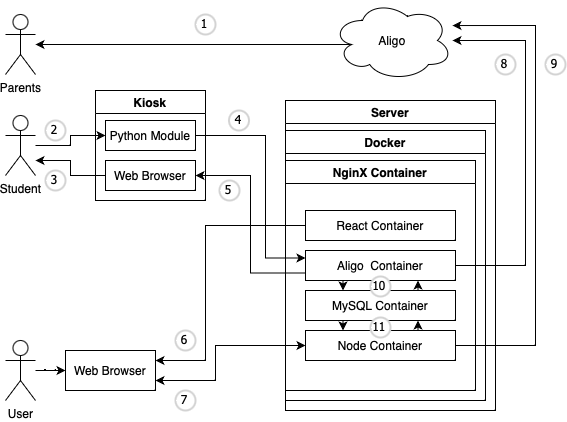

The diagram above was exported from draw.io. Its source (the exported page's mxGraphModel, read from the mxfile embedded in the PNG):
<mxGraphModel dx="1026" dy="720" grid="1" gridSize="10" guides="1" tooltips="1" connect="1" arrows="1" fold="1" page="1" pageScale="1" pageWidth="827" pageHeight="1169" math="0" shadow="0">
  <root>
    <mxCell id="0" />
    <mxCell id="1" parent="0" />
    <mxCell id="szhj_zYK40H8KQnXPOm_-1" value="Server" style="swimlane;whiteSpace=wrap;html=1;" vertex="1" parent="1">
      <mxGeometry x="460" y="260" width="210" height="310" as="geometry" />
    </mxCell>
    <mxCell id="szhj_zYK40H8KQnXPOm_-3" value="Docker" style="swimlane;whiteSpace=wrap;html=1;" vertex="1" parent="szhj_zYK40H8KQnXPOm_-1">
      <mxGeometry y="30" width="200" height="270" as="geometry" />
    </mxCell>
    <mxCell id="szhj_zYK40H8KQnXPOm_-4" value="NginX Container" style="swimlane;whiteSpace=wrap;html=1;" vertex="1" parent="szhj_zYK40H8KQnXPOm_-3">
      <mxGeometry y="30" width="190" height="230" as="geometry" />
    </mxCell>
    <mxCell id="szhj_zYK40H8KQnXPOm_-27" style="edgeStyle=orthogonalEdgeStyle;rounded=0;orthogonalLoop=1;jettySize=auto;html=1;exitX=0.25;exitY=1;exitDx=0;exitDy=0;entryX=0.25;entryY=0;entryDx=0;entryDy=0;" edge="1" parent="szhj_zYK40H8KQnXPOm_-4" source="szhj_zYK40H8KQnXPOm_-6" target="szhj_zYK40H8KQnXPOm_-9">
      <mxGeometry relative="1" as="geometry" />
    </mxCell>
    <mxCell id="szhj_zYK40H8KQnXPOm_-6" value="Aligo&amp;nbsp;&amp;nbsp;Container" style="rounded=0;whiteSpace=wrap;html=1;" vertex="1" parent="szhj_zYK40H8KQnXPOm_-4">
      <mxGeometry x="20" y="90" width="150" height="30" as="geometry" />
    </mxCell>
    <mxCell id="szhj_zYK40H8KQnXPOm_-7" value="React Container" style="rounded=0;whiteSpace=wrap;html=1;" vertex="1" parent="szhj_zYK40H8KQnXPOm_-4">
      <mxGeometry x="20" y="50" width="150" height="30" as="geometry" />
    </mxCell>
    <mxCell id="szhj_zYK40H8KQnXPOm_-26" style="edgeStyle=orthogonalEdgeStyle;rounded=0;orthogonalLoop=1;jettySize=auto;html=1;exitX=0.75;exitY=0;exitDx=0;exitDy=0;entryX=0.75;entryY=1;entryDx=0;entryDy=0;" edge="1" parent="szhj_zYK40H8KQnXPOm_-4" source="szhj_zYK40H8KQnXPOm_-8" target="szhj_zYK40H8KQnXPOm_-9">
      <mxGeometry relative="1" as="geometry" />
    </mxCell>
    <mxCell id="szhj_zYK40H8KQnXPOm_-8" value="Node&amp;nbsp;Container" style="rounded=0;whiteSpace=wrap;html=1;" vertex="1" parent="szhj_zYK40H8KQnXPOm_-4">
      <mxGeometry x="20" y="170" width="150" height="30" as="geometry" />
    </mxCell>
    <mxCell id="szhj_zYK40H8KQnXPOm_-24" style="edgeStyle=orthogonalEdgeStyle;rounded=0;orthogonalLoop=1;jettySize=auto;html=1;exitX=0.25;exitY=1;exitDx=0;exitDy=0;entryX=0.25;entryY=0;entryDx=0;entryDy=0;" edge="1" parent="szhj_zYK40H8KQnXPOm_-4" source="szhj_zYK40H8KQnXPOm_-9" target="szhj_zYK40H8KQnXPOm_-8">
      <mxGeometry relative="1" as="geometry" />
    </mxCell>
    <mxCell id="szhj_zYK40H8KQnXPOm_-28" style="edgeStyle=orthogonalEdgeStyle;rounded=0;orthogonalLoop=1;jettySize=auto;html=1;exitX=0.75;exitY=0;exitDx=0;exitDy=0;entryX=0.75;entryY=1;entryDx=0;entryDy=0;" edge="1" parent="szhj_zYK40H8KQnXPOm_-4" source="szhj_zYK40H8KQnXPOm_-9" target="szhj_zYK40H8KQnXPOm_-6">
      <mxGeometry relative="1" as="geometry" />
    </mxCell>
    <mxCell id="szhj_zYK40H8KQnXPOm_-9" value="MySQL&amp;nbsp;Container" style="rounded=0;whiteSpace=wrap;html=1;" vertex="1" parent="szhj_zYK40H8KQnXPOm_-4">
      <mxGeometry x="20" y="130" width="150" height="30" as="geometry" />
    </mxCell>
    <mxCell id="szhj_zYK40H8KQnXPOm_-60" value="10" style="ellipse;whiteSpace=wrap;html=1;aspect=fixed;strokeWidth=2;fontFamily=Tahoma;spacingBottom=4;spacingRight=2;strokeColor=#d3d3d3;" vertex="1" parent="szhj_zYK40H8KQnXPOm_-4">
      <mxGeometry x="85" y="116" width="20" height="20" as="geometry" />
    </mxCell>
    <mxCell id="szhj_zYK40H8KQnXPOm_-61" value="11" style="ellipse;whiteSpace=wrap;html=1;aspect=fixed;strokeWidth=2;fontFamily=Tahoma;spacingBottom=4;spacingRight=2;strokeColor=#d3d3d3;" vertex="1" parent="szhj_zYK40H8KQnXPOm_-4">
      <mxGeometry x="85" y="157" width="20" height="20" as="geometry" />
    </mxCell>
    <mxCell id="szhj_zYK40H8KQnXPOm_-12" value="Kiosk" style="swimlane;whiteSpace=wrap;html=1;" vertex="1" parent="1">
      <mxGeometry x="270" y="250" width="110" height="110" as="geometry" />
    </mxCell>
    <mxCell id="szhj_zYK40H8KQnXPOm_-13" value="Python Module" style="rounded=0;whiteSpace=wrap;html=1;" vertex="1" parent="szhj_zYK40H8KQnXPOm_-12">
      <mxGeometry x="10" y="30" width="90" height="30" as="geometry" />
    </mxCell>
    <mxCell id="szhj_zYK40H8KQnXPOm_-14" value="Web Browser" style="rounded=0;whiteSpace=wrap;html=1;" vertex="1" parent="szhj_zYK40H8KQnXPOm_-12">
      <mxGeometry x="10" y="70" width="90" height="30" as="geometry" />
    </mxCell>
    <mxCell id="szhj_zYK40H8KQnXPOm_-39" style="edgeStyle=orthogonalEdgeStyle;rounded=0;orthogonalLoop=1;jettySize=auto;html=1;entryX=0;entryY=0.5;entryDx=0;entryDy=0;" edge="1" parent="1" source="szhj_zYK40H8KQnXPOm_-15" target="szhj_zYK40H8KQnXPOm_-32">
      <mxGeometry relative="1" as="geometry" />
    </mxCell>
    <mxCell id="szhj_zYK40H8KQnXPOm_-15" value="User" style="shape=umlActor;verticalLabelPosition=bottom;verticalAlign=top;html=1;outlineConnect=0;" vertex="1" parent="1">
      <mxGeometry x="180" y="500" width="30" height="60" as="geometry" />
    </mxCell>
    <mxCell id="szhj_zYK40H8KQnXPOm_-41" style="edgeStyle=orthogonalEdgeStyle;rounded=0;orthogonalLoop=1;jettySize=auto;html=1;exitX=0.16;exitY=0.55;exitDx=0;exitDy=0;exitPerimeter=0;" edge="1" parent="1" source="szhj_zYK40H8KQnXPOm_-16" target="szhj_zYK40H8KQnXPOm_-18">
      <mxGeometry relative="1" as="geometry" />
    </mxCell>
    <mxCell id="szhj_zYK40H8KQnXPOm_-16" value="Aligo" style="ellipse;shape=cloud;whiteSpace=wrap;html=1;" vertex="1" parent="1">
      <mxGeometry x="507" y="160" width="120" height="80" as="geometry" />
    </mxCell>
    <mxCell id="szhj_zYK40H8KQnXPOm_-18" value="Parents" style="shape=umlActor;verticalLabelPosition=bottom;verticalAlign=top;html=1;outlineConnect=0;" vertex="1" parent="1">
      <mxGeometry x="180" y="174" width="30" height="60" as="geometry" />
    </mxCell>
    <mxCell id="szhj_zYK40H8KQnXPOm_-42" style="edgeStyle=orthogonalEdgeStyle;rounded=0;orthogonalLoop=1;jettySize=auto;html=1;entryX=0;entryY=0.5;entryDx=0;entryDy=0;" edge="1" parent="1" source="szhj_zYK40H8KQnXPOm_-19" target="szhj_zYK40H8KQnXPOm_-13">
      <mxGeometry relative="1" as="geometry" />
    </mxCell>
    <mxCell id="szhj_zYK40H8KQnXPOm_-19" value="Student" style="shape=umlActor;verticalLabelPosition=bottom;verticalAlign=top;html=1;outlineConnect=0;" vertex="1" parent="1">
      <mxGeometry x="180" y="275" width="30" height="60" as="geometry" />
    </mxCell>
    <mxCell id="szhj_zYK40H8KQnXPOm_-21" style="edgeStyle=orthogonalEdgeStyle;rounded=0;orthogonalLoop=1;jettySize=auto;html=1;exitX=0;exitY=0.75;exitDx=0;exitDy=0;entryX=1;entryY=0.5;entryDx=0;entryDy=0;" edge="1" parent="1" source="szhj_zYK40H8KQnXPOm_-6" target="szhj_zYK40H8KQnXPOm_-14">
      <mxGeometry relative="1" as="geometry" />
    </mxCell>
    <mxCell id="szhj_zYK40H8KQnXPOm_-22" style="edgeStyle=orthogonalEdgeStyle;rounded=0;orthogonalLoop=1;jettySize=auto;html=1;exitX=1;exitY=0.5;exitDx=0;exitDy=0;entryX=0;entryY=0.25;entryDx=0;entryDy=0;" edge="1" parent="1" source="szhj_zYK40H8KQnXPOm_-13" target="szhj_zYK40H8KQnXPOm_-6">
      <mxGeometry relative="1" as="geometry">
        <Array as="points">
          <mxPoint x="440" y="295" />
          <mxPoint x="440" y="418" />
        </Array>
      </mxGeometry>
    </mxCell>
    <mxCell id="szhj_zYK40H8KQnXPOm_-37" style="edgeStyle=orthogonalEdgeStyle;rounded=0;orthogonalLoop=1;jettySize=auto;html=1;exitX=1;exitY=0.75;exitDx=0;exitDy=0;entryX=0;entryY=0.5;entryDx=0;entryDy=0;startArrow=classic;startFill=1;" edge="1" parent="1" source="szhj_zYK40H8KQnXPOm_-32" target="szhj_zYK40H8KQnXPOm_-8">
      <mxGeometry relative="1" as="geometry">
        <Array as="points">
          <mxPoint x="390" y="540" />
          <mxPoint x="390" y="505" />
        </Array>
      </mxGeometry>
    </mxCell>
    <mxCell id="szhj_zYK40H8KQnXPOm_-32" value="Web Browser" style="rounded=0;whiteSpace=wrap;html=1;" vertex="1" parent="1">
      <mxGeometry x="240" y="510" width="90" height="40" as="geometry" />
    </mxCell>
    <mxCell id="szhj_zYK40H8KQnXPOm_-34" style="edgeStyle=orthogonalEdgeStyle;rounded=0;orthogonalLoop=1;jettySize=auto;html=1;exitX=0;exitY=0.5;exitDx=0;exitDy=0;entryX=1;entryY=0.25;entryDx=0;entryDy=0;" edge="1" parent="1" source="szhj_zYK40H8KQnXPOm_-7" target="szhj_zYK40H8KQnXPOm_-32">
      <mxGeometry relative="1" as="geometry">
        <Array as="points">
          <mxPoint x="380" y="385" />
          <mxPoint x="380" y="520" />
        </Array>
      </mxGeometry>
    </mxCell>
    <mxCell id="szhj_zYK40H8KQnXPOm_-43" style="edgeStyle=orthogonalEdgeStyle;rounded=0;orthogonalLoop=1;jettySize=auto;html=1;exitX=0;exitY=0.5;exitDx=0;exitDy=0;" edge="1" parent="1" source="szhj_zYK40H8KQnXPOm_-14" target="szhj_zYK40H8KQnXPOm_-19">
      <mxGeometry relative="1" as="geometry">
        <Array as="points">
          <mxPoint x="245" y="335" />
          <mxPoint x="245" y="320" />
        </Array>
      </mxGeometry>
    </mxCell>
    <mxCell id="szhj_zYK40H8KQnXPOm_-44" style="edgeStyle=orthogonalEdgeStyle;rounded=0;orthogonalLoop=1;jettySize=auto;html=1;exitX=1;exitY=0.5;exitDx=0;exitDy=0;" edge="1" parent="1" source="szhj_zYK40H8KQnXPOm_-6" target="szhj_zYK40H8KQnXPOm_-16">
      <mxGeometry relative="1" as="geometry">
        <mxPoint x="630" y="200" as="targetPoint" />
        <Array as="points">
          <mxPoint x="700" y="425" />
          <mxPoint x="700" y="200" />
        </Array>
      </mxGeometry>
    </mxCell>
    <mxCell id="szhj_zYK40H8KQnXPOm_-49" style="edgeStyle=orthogonalEdgeStyle;rounded=0;orthogonalLoop=1;jettySize=auto;html=1;entryX=0.955;entryY=0.313;entryDx=0;entryDy=0;entryPerimeter=0;exitX=1;exitY=0.5;exitDx=0;exitDy=0;" edge="1" parent="1" source="szhj_zYK40H8KQnXPOm_-8">
      <mxGeometry relative="1" as="geometry">
        <mxPoint x="635.4" y="505" as="sourcePoint" />
        <mxPoint x="627" y="185.04" as="targetPoint" />
        <Array as="points">
          <mxPoint x="710" y="505" />
          <mxPoint x="710" y="185" />
        </Array>
      </mxGeometry>
    </mxCell>
    <mxCell id="szhj_zYK40H8KQnXPOm_-51" value="1" style="ellipse;whiteSpace=wrap;html=1;aspect=fixed;strokeWidth=2;fontFamily=Tahoma;spacingBottom=4;spacingRight=2;strokeColor=#d3d3d3;" vertex="1" parent="1">
      <mxGeometry x="370" y="174" width="20" height="20" as="geometry" />
    </mxCell>
    <mxCell id="szhj_zYK40H8KQnXPOm_-52" value="2" style="ellipse;whiteSpace=wrap;html=1;aspect=fixed;strokeWidth=2;fontFamily=Tahoma;spacingBottom=4;spacingRight=2;strokeColor=#d3d3d3;" vertex="1" parent="1">
      <mxGeometry x="220" y="280" width="20" height="20" as="geometry" />
    </mxCell>
    <mxCell id="szhj_zYK40H8KQnXPOm_-53" value="3" style="ellipse;whiteSpace=wrap;html=1;aspect=fixed;strokeWidth=2;fontFamily=Tahoma;spacingBottom=4;spacingRight=2;strokeColor=#d3d3d3;" vertex="1" parent="1">
      <mxGeometry x="220" y="330" width="20" height="20" as="geometry" />
    </mxCell>
    <mxCell id="szhj_zYK40H8KQnXPOm_-54" value="4" style="ellipse;whiteSpace=wrap;html=1;aspect=fixed;strokeWidth=2;fontFamily=Tahoma;spacingBottom=4;spacingRight=2;strokeColor=#d3d3d3;" vertex="1" parent="1">
      <mxGeometry x="403.5" y="270" width="20" height="20" as="geometry" />
    </mxCell>
    <mxCell id="szhj_zYK40H8KQnXPOm_-55" value="5" style="ellipse;whiteSpace=wrap;html=1;aspect=fixed;strokeWidth=2;fontFamily=Tahoma;spacingBottom=4;spacingRight=2;strokeColor=#d3d3d3;" vertex="1" parent="1">
      <mxGeometry x="394" y="340" width="20" height="20" as="geometry" />
    </mxCell>
    <mxCell id="szhj_zYK40H8KQnXPOm_-56" value="6" style="ellipse;whiteSpace=wrap;html=1;aspect=fixed;strokeWidth=2;fontFamily=Tahoma;spacingBottom=4;spacingRight=2;strokeColor=#d3d3d3;" vertex="1" parent="1">
      <mxGeometry x="350" y="490" width="20" height="20" as="geometry" />
    </mxCell>
    <mxCell id="szhj_zYK40H8KQnXPOm_-57" value="7" style="ellipse;whiteSpace=wrap;html=1;aspect=fixed;strokeWidth=2;fontFamily=Tahoma;spacingBottom=4;spacingRight=2;strokeColor=#d3d3d3;" vertex="1" parent="1">
      <mxGeometry x="350" y="550" width="20" height="20" as="geometry" />
    </mxCell>
    <mxCell id="szhj_zYK40H8KQnXPOm_-58" value="8" style="ellipse;whiteSpace=wrap;html=1;aspect=fixed;strokeWidth=2;fontFamily=Tahoma;spacingBottom=4;spacingRight=2;strokeColor=#d3d3d3;" vertex="1" parent="1">
      <mxGeometry x="670" y="214" width="20" height="20" as="geometry" />
    </mxCell>
    <mxCell id="szhj_zYK40H8KQnXPOm_-59" value="9" style="ellipse;whiteSpace=wrap;html=1;aspect=fixed;strokeWidth=2;fontFamily=Tahoma;spacingBottom=4;spacingRight=2;strokeColor=#d3d3d3;" vertex="1" parent="1">
      <mxGeometry x="720" y="214" width="20" height="20" as="geometry" />
    </mxCell>
  </root>
</mxGraphModel>